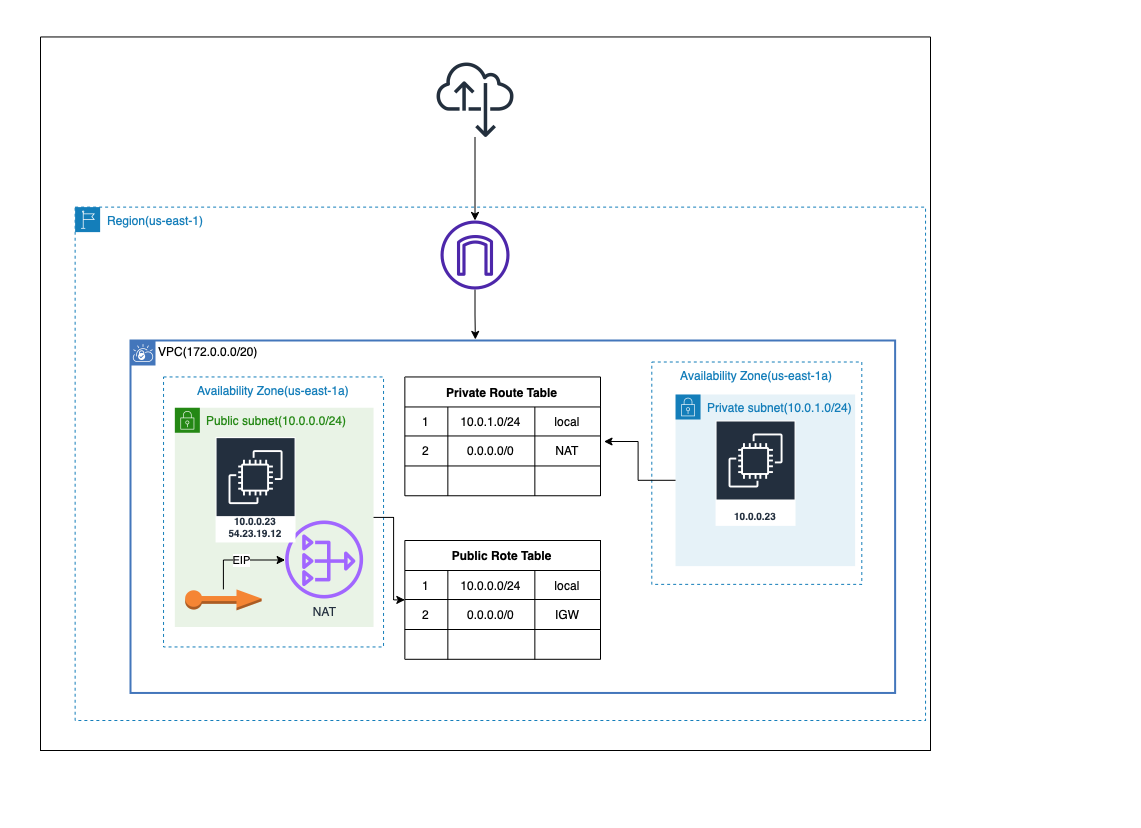

The diagram above was exported from draw.io. Its source (the exported page's mxGraphModel, read from the mxfile embedded in the PNG):
<mxGraphModel dx="1426" dy="945" grid="1" gridSize="10" guides="1" tooltips="1" connect="1" arrows="1" fold="1" page="1" pageScale="1" pageWidth="850" pageHeight="1100" math="0" shadow="0">
  <root>
    <mxCell id="0" />
    <mxCell id="1" parent="0" />
    <mxCell id="3" value="" style="group" parent="1" vertex="1" connectable="0">
      <mxGeometry x="130" y="70" width="1140" height="826.46" as="geometry" />
    </mxCell>
    <mxCell id="2" value="" style="rounded=0;whiteSpace=wrap;html=1;" parent="3" vertex="1">
      <mxGeometry x="40" y="36.46" width="890" height="713.54" as="geometry" />
    </mxCell>
    <mxCell id="Mdlwy4bTj_w66hoR8pJX-1" value="VPC(172.0.0.0/20)" style="shape=mxgraph.ibm.box;prType=vpc;fontStyle=0;verticalAlign=top;align=left;spacingLeft=32;spacingTop=4;fillColor=none;rounded=0;whiteSpace=wrap;html=1;strokeColor=#4376BB;strokeWidth=2;dashed=0;container=1;spacing=-4;collapsible=0;expand=0;recursiveResize=0;" parent="3" vertex="1">
      <mxGeometry x="130" y="340" width="764.62" height="352.46" as="geometry" />
    </mxCell>
    <mxCell id="4" value="10.0.0.23&lt;br&gt;54.23.19.10" style="sketch=0;outlineConnect=0;fontColor=#232F3E;gradientColor=none;strokeColor=#ffffff;fillColor=#232F3E;dashed=0;verticalLabelPosition=middle;verticalAlign=bottom;align=center;html=1;whiteSpace=wrap;fontSize=10;fontStyle=1;spacing=3;shape=mxgraph.aws4.productIcon;prIcon=mxgraph.aws4.ec2;" parent="Mdlwy4bTj_w66hoR8pJX-1" vertex="1">
      <mxGeometry x="84.61304347826086" y="100.00629305172211" width="80" height="136.00078003120123" as="geometry" />
    </mxCell>
    <mxCell id="5" value="" style="group" parent="Mdlwy4bTj_w66hoR8pJX-1" vertex="1" connectable="0">
      <mxGeometry x="33.04" y="36.455850234009354" width="436.96" height="282.34414976599066" as="geometry" />
    </mxCell>
    <mxCell id="Mdlwy4bTj_w66hoR8pJX-6" value="Availability Zone(us-east-1a)" style="fillColor=none;strokeColor=#147EBA;dashed=1;verticalAlign=top;fontStyle=0;fontColor=#147EBA;" parent="5" vertex="1">
      <mxGeometry width="220" height="270" as="geometry" />
    </mxCell>
    <mxCell id="E6n8bj3mth_TUjgBILko-2" value="Public subnet(10.0.0.0/24)" style="points=[[0,0],[0.25,0],[0.5,0],[0.75,0],[1,0],[1,0.25],[1,0.5],[1,0.75],[1,1],[0.75,1],[0.5,1],[0.25,1],[0,1],[0,0.75],[0,0.5],[0,0.25]];outlineConnect=0;gradientColor=none;html=1;whiteSpace=wrap;fontSize=12;fontStyle=0;container=1;pointerEvents=0;collapsible=0;recursiveResize=0;shape=mxgraph.aws4.group;grIcon=mxgraph.aws4.group_security_group;grStroke=0;strokeColor=#248814;fillColor=#E9F3E6;verticalAlign=top;align=left;spacingLeft=30;fontColor=#248814;dashed=0;" parent="5" vertex="1">
      <mxGeometry x="11.31" y="30.8" width="198.69" height="219.2" as="geometry" />
    </mxCell>
    <mxCell id="E6n8bj3mth_TUjgBILko-7" value="Public Rote Table" style="shape=table;startSize=30;container=1;collapsible=0;childLayout=tableLayout;fontStyle=1;align=center;" parent="5" vertex="1">
      <mxGeometry x="241.31000000000003" y="163.54414976599065" width="195.65" height="118.8" as="geometry" />
    </mxCell>
    <mxCell id="E6n8bj3mth_TUjgBILko-8" value="" style="shape=tableRow;horizontal=0;startSize=0;swimlaneHead=0;swimlaneBody=0;top=0;left=0;bottom=0;right=0;collapsible=0;dropTarget=0;fillColor=none;points=[[0,0.5],[1,0.5]];portConstraint=eastwest;" parent="E6n8bj3mth_TUjgBILko-7" vertex="1">
      <mxGeometry y="30" width="195.65" height="29" as="geometry" />
    </mxCell>
    <mxCell id="E6n8bj3mth_TUjgBILko-9" value="1" style="shape=partialRectangle;html=1;whiteSpace=wrap;connectable=0;fillColor=none;top=0;left=0;bottom=0;right=0;overflow=hidden;" parent="E6n8bj3mth_TUjgBILko-8" vertex="1">
      <mxGeometry width="43" height="29" as="geometry">
        <mxRectangle width="43" height="29" as="alternateBounds" />
      </mxGeometry>
    </mxCell>
    <mxCell id="E6n8bj3mth_TUjgBILko-10" value="10.0.0.0/24" style="shape=partialRectangle;html=1;whiteSpace=wrap;connectable=0;fillColor=none;top=0;left=0;bottom=0;right=0;overflow=hidden;" parent="E6n8bj3mth_TUjgBILko-8" vertex="1">
      <mxGeometry x="43" width="87" height="29" as="geometry">
        <mxRectangle width="87" height="29" as="alternateBounds" />
      </mxGeometry>
    </mxCell>
    <mxCell id="E6n8bj3mth_TUjgBILko-11" value="local" style="shape=partialRectangle;html=1;whiteSpace=wrap;connectable=0;fillColor=none;top=0;left=0;bottom=0;right=0;overflow=hidden;" parent="E6n8bj3mth_TUjgBILko-8" vertex="1">
      <mxGeometry x="130" width="66" height="29" as="geometry">
        <mxRectangle width="66" height="29" as="alternateBounds" />
      </mxGeometry>
    </mxCell>
    <mxCell id="E6n8bj3mth_TUjgBILko-12" value="" style="shape=tableRow;horizontal=0;startSize=0;swimlaneHead=0;swimlaneBody=0;top=0;left=0;bottom=0;right=0;collapsible=0;dropTarget=0;fillColor=none;points=[[0,0.5],[1,0.5]];portConstraint=eastwest;" parent="E6n8bj3mth_TUjgBILko-7" vertex="1">
      <mxGeometry y="59" width="195.65" height="30" as="geometry" />
    </mxCell>
    <mxCell id="E6n8bj3mth_TUjgBILko-13" value="2" style="shape=partialRectangle;html=1;whiteSpace=wrap;connectable=0;fillColor=none;top=0;left=0;bottom=0;right=0;overflow=hidden;" parent="E6n8bj3mth_TUjgBILko-12" vertex="1">
      <mxGeometry width="43" height="30" as="geometry">
        <mxRectangle width="43" height="30" as="alternateBounds" />
      </mxGeometry>
    </mxCell>
    <mxCell id="E6n8bj3mth_TUjgBILko-14" value="0.0.0.0/0" style="shape=partialRectangle;html=1;whiteSpace=wrap;connectable=0;fillColor=none;top=0;left=0;bottom=0;right=0;overflow=hidden;" parent="E6n8bj3mth_TUjgBILko-12" vertex="1">
      <mxGeometry x="43" width="87" height="30" as="geometry">
        <mxRectangle width="87" height="30" as="alternateBounds" />
      </mxGeometry>
    </mxCell>
    <mxCell id="E6n8bj3mth_TUjgBILko-15" value="IGW" style="shape=partialRectangle;html=1;whiteSpace=wrap;connectable=0;fillColor=none;top=0;left=0;bottom=0;right=0;overflow=hidden;" parent="E6n8bj3mth_TUjgBILko-12" vertex="1">
      <mxGeometry x="130" width="66" height="30" as="geometry">
        <mxRectangle width="66" height="30" as="alternateBounds" />
      </mxGeometry>
    </mxCell>
    <mxCell id="E6n8bj3mth_TUjgBILko-16" value="" style="shape=tableRow;horizontal=0;startSize=0;swimlaneHead=0;swimlaneBody=0;top=0;left=0;bottom=0;right=0;collapsible=0;dropTarget=0;fillColor=none;points=[[0,0.5],[1,0.5]];portConstraint=eastwest;" parent="E6n8bj3mth_TUjgBILko-7" vertex="1">
      <mxGeometry y="89" width="195.65" height="30" as="geometry" />
    </mxCell>
    <mxCell id="E6n8bj3mth_TUjgBILko-17" value="" style="shape=partialRectangle;html=1;whiteSpace=wrap;connectable=0;fillColor=none;top=0;left=0;bottom=0;right=0;overflow=hidden;" parent="E6n8bj3mth_TUjgBILko-16" vertex="1">
      <mxGeometry width="43" height="30" as="geometry">
        <mxRectangle width="43" height="30" as="alternateBounds" />
      </mxGeometry>
    </mxCell>
    <mxCell id="E6n8bj3mth_TUjgBILko-18" value="" style="shape=partialRectangle;html=1;whiteSpace=wrap;connectable=0;fillColor=none;top=0;left=0;bottom=0;right=0;overflow=hidden;" parent="E6n8bj3mth_TUjgBILko-16" vertex="1">
      <mxGeometry x="43" width="87" height="30" as="geometry">
        <mxRectangle width="87" height="30" as="alternateBounds" />
      </mxGeometry>
    </mxCell>
    <mxCell id="E6n8bj3mth_TUjgBILko-19" value="" style="shape=partialRectangle;html=1;whiteSpace=wrap;connectable=0;fillColor=none;top=0;left=0;bottom=0;right=0;overflow=hidden;" parent="E6n8bj3mth_TUjgBILko-16" vertex="1">
      <mxGeometry x="130" width="66" height="30" as="geometry">
        <mxRectangle width="66" height="30" as="alternateBounds" />
      </mxGeometry>
    </mxCell>
    <mxCell id="E6n8bj3mth_TUjgBILko-22" style="edgeStyle=orthogonalEdgeStyle;rounded=0;orthogonalLoop=1;jettySize=auto;html=1;" parent="5" source="E6n8bj3mth_TUjgBILko-2" target="E6n8bj3mth_TUjgBILko-7" edge="1">
      <mxGeometry relative="1" as="geometry" />
    </mxCell>
    <mxCell id="27" value="NAT" style="sketch=0;outlineConnect=0;fontColor=#232F3E;gradientColor=none;fillColor=#A166FF;strokeColor=none;dashed=0;verticalLabelPosition=bottom;verticalAlign=top;align=center;html=1;fontSize=12;fontStyle=0;aspect=fixed;pointerEvents=1;shape=mxgraph.aws4.nat_gateway;" parent="5" vertex="1">
      <mxGeometry x="121.57782608695652" y="143.5472266890676" width="78" height="78" as="geometry" />
    </mxCell>
    <mxCell id="30" style="edgeStyle=orthogonalEdgeStyle;rounded=0;orthogonalLoop=1;jettySize=auto;html=1;" parent="5" source="29" target="27" edge="1">
      <mxGeometry relative="1" as="geometry">
        <Array as="points">
          <mxPoint x="60" y="183" />
        </Array>
      </mxGeometry>
    </mxCell>
    <mxCell id="31" value="EIP" style="edgeLabel;html=1;align=center;verticalAlign=middle;resizable=0;points=[];" parent="30" vertex="1" connectable="0">
      <mxGeometry x="0.034" y="1" relative="1" as="geometry">
        <mxPoint y="1" as="offset" />
      </mxGeometry>
    </mxCell>
    <mxCell id="29" value="" style="outlineConnect=0;dashed=0;verticalLabelPosition=bottom;verticalAlign=top;align=center;html=1;shape=mxgraph.aws3.elastic_ip;fillColor=#F58534;gradientColor=none;" parent="5" vertex="1">
      <mxGeometry x="21.57782608695652" y="212.44722668906758" width="76.5" height="21" as="geometry" />
    </mxCell>
    <mxCell id="9" value="Private Route Table" style="shape=table;startSize=30;container=1;collapsible=0;childLayout=tableLayout;fontStyle=1;align=center;" parent="Mdlwy4bTj_w66hoR8pJX-1" vertex="1">
      <mxGeometry x="274.35" y="36.46000000000001" width="195.65" height="118.8" as="geometry" />
    </mxCell>
    <mxCell id="10" value="" style="shape=tableRow;horizontal=0;startSize=0;swimlaneHead=0;swimlaneBody=0;top=0;left=0;bottom=0;right=0;collapsible=0;dropTarget=0;fillColor=none;points=[[0,0.5],[1,0.5]];portConstraint=eastwest;" parent="9" vertex="1">
      <mxGeometry y="30" width="195.65" height="29" as="geometry" />
    </mxCell>
    <mxCell id="11" value="1" style="shape=partialRectangle;html=1;whiteSpace=wrap;connectable=0;fillColor=none;top=0;left=0;bottom=0;right=0;overflow=hidden;" parent="10" vertex="1">
      <mxGeometry width="43" height="29" as="geometry">
        <mxRectangle width="43" height="29" as="alternateBounds" />
      </mxGeometry>
    </mxCell>
    <mxCell id="12" value="10.0.1.0/24" style="shape=partialRectangle;html=1;whiteSpace=wrap;connectable=0;fillColor=none;top=0;left=0;bottom=0;right=0;overflow=hidden;" parent="10" vertex="1">
      <mxGeometry x="43" width="87" height="29" as="geometry">
        <mxRectangle width="87" height="29" as="alternateBounds" />
      </mxGeometry>
    </mxCell>
    <mxCell id="13" value="local" style="shape=partialRectangle;html=1;whiteSpace=wrap;connectable=0;fillColor=none;top=0;left=0;bottom=0;right=0;overflow=hidden;" parent="10" vertex="1">
      <mxGeometry x="130" width="66" height="29" as="geometry">
        <mxRectangle width="66" height="29" as="alternateBounds" />
      </mxGeometry>
    </mxCell>
    <mxCell id="14" value="" style="shape=tableRow;horizontal=0;startSize=0;swimlaneHead=0;swimlaneBody=0;top=0;left=0;bottom=0;right=0;collapsible=0;dropTarget=0;fillColor=none;points=[[0,0.5],[1,0.5]];portConstraint=eastwest;" parent="9" vertex="1">
      <mxGeometry y="59" width="195.65" height="30" as="geometry" />
    </mxCell>
    <mxCell id="15" value="2" style="shape=partialRectangle;html=1;whiteSpace=wrap;connectable=0;fillColor=none;top=0;left=0;bottom=0;right=0;overflow=hidden;" parent="14" vertex="1">
      <mxGeometry width="43" height="30" as="geometry">
        <mxRectangle width="43" height="30" as="alternateBounds" />
      </mxGeometry>
    </mxCell>
    <mxCell id="16" value="0.0.0.0/0" style="shape=partialRectangle;html=1;whiteSpace=wrap;connectable=0;fillColor=none;top=0;left=0;bottom=0;right=0;overflow=hidden;" parent="14" vertex="1">
      <mxGeometry x="43" width="87" height="30" as="geometry">
        <mxRectangle width="87" height="30" as="alternateBounds" />
      </mxGeometry>
    </mxCell>
    <mxCell id="17" value="NAT" style="shape=partialRectangle;html=1;whiteSpace=wrap;connectable=0;fillColor=none;top=0;left=0;bottom=0;right=0;overflow=hidden;" parent="14" vertex="1">
      <mxGeometry x="130" width="66" height="30" as="geometry">
        <mxRectangle width="66" height="30" as="alternateBounds" />
      </mxGeometry>
    </mxCell>
    <mxCell id="18" value="" style="shape=tableRow;horizontal=0;startSize=0;swimlaneHead=0;swimlaneBody=0;top=0;left=0;bottom=0;right=0;collapsible=0;dropTarget=0;fillColor=none;points=[[0,0.5],[1,0.5]];portConstraint=eastwest;" parent="9" vertex="1">
      <mxGeometry y="89" width="195.65" height="30" as="geometry" />
    </mxCell>
    <mxCell id="19" value="" style="shape=partialRectangle;html=1;whiteSpace=wrap;connectable=0;fillColor=none;top=0;left=0;bottom=0;right=0;overflow=hidden;" parent="18" vertex="1">
      <mxGeometry width="43" height="30" as="geometry">
        <mxRectangle width="43" height="30" as="alternateBounds" />
      </mxGeometry>
    </mxCell>
    <mxCell id="20" value="" style="shape=partialRectangle;html=1;whiteSpace=wrap;connectable=0;fillColor=none;top=0;left=0;bottom=0;right=0;overflow=hidden;" parent="18" vertex="1">
      <mxGeometry x="43" width="87" height="30" as="geometry">
        <mxRectangle width="87" height="30" as="alternateBounds" />
      </mxGeometry>
    </mxCell>
    <mxCell id="21" value="" style="shape=partialRectangle;html=1;whiteSpace=wrap;connectable=0;fillColor=none;top=0;left=0;bottom=0;right=0;overflow=hidden;" parent="18" vertex="1">
      <mxGeometry x="130" width="66" height="30" as="geometry">
        <mxRectangle width="66" height="30" as="alternateBounds" />
      </mxGeometry>
    </mxCell>
    <mxCell id="7" value="Availability Zone(us-east-1a)" style="fillColor=none;strokeColor=#147EBA;dashed=1;verticalAlign=top;fontStyle=0;fontColor=#147EBA;" parent="Mdlwy4bTj_w66hoR8pJX-1" vertex="1">
      <mxGeometry x="521.3" y="21.50585023400936" width="210" height="222.36" as="geometry" />
    </mxCell>
    <mxCell id="Mdlwy4bTj_w66hoR8pJX-2" value="Region(us-east-1)" style="points=[[0,0],[0.25,0],[0.5,0],[0.75,0],[1,0],[1,0.25],[1,0.5],[1,0.75],[1,1],[0.75,1],[0.5,1],[0.25,1],[0,1],[0,0.75],[0,0.5],[0,0.25]];outlineConnect=0;gradientColor=none;html=1;whiteSpace=wrap;fontSize=12;fontStyle=0;container=1;pointerEvents=0;collapsible=0;recursiveResize=0;shape=mxgraph.aws4.group;grIcon=mxgraph.aws4.group_region;strokeColor=#147EBA;fillColor=none;verticalAlign=top;align=left;spacingLeft=30;fontColor=#147EBA;dashed=1;" parent="Mdlwy4bTj_w66hoR8pJX-1" vertex="1">
      <mxGeometry x="-55.38" y="-133.38" width="850.43" height="513.38" as="geometry" />
    </mxCell>
    <mxCell id="23" value="10.0.0.23&lt;br&gt;54.23.19.12" style="sketch=0;outlineConnect=0;fontColor=#232F3E;gradientColor=none;strokeColor=#ffffff;fillColor=#232F3E;dashed=0;verticalLabelPosition=middle;verticalAlign=bottom;align=center;html=1;whiteSpace=wrap;fontSize=10;fontStyle=1;spacing=3;shape=mxgraph.aws4.productIcon;prIcon=mxgraph.aws4.ec2;" parent="Mdlwy4bTj_w66hoR8pJX-2" vertex="1">
      <mxGeometry x="140.43" y="230" width="80" height="105.38" as="geometry" />
    </mxCell>
    <mxCell id="24" value="Private subnet(10.0.1.0/24)&lt;br&gt;" style="points=[[0,0],[0.25,0],[0.5,0],[0.75,0],[1,0],[1,0.25],[1,0.5],[1,0.75],[1,1],[0.75,1],[0.5,1],[0.25,1],[0,1],[0,0.75],[0,0.5],[0,0.25]];outlineConnect=0;gradientColor=none;html=1;whiteSpace=wrap;fontSize=12;fontStyle=0;shape=mxgraph.aws4.group;grIcon=mxgraph.aws4.group_security_group;grStroke=0;strokeColor=#147EBA;fillColor=#E6F2F8;verticalAlign=top;align=left;spacingLeft=30;fontColor=#147EBA;dashed=0;" parent="Mdlwy4bTj_w66hoR8pJX-2" vertex="1">
      <mxGeometry x="600.43" y="187.38" width="179.57" height="171.62" as="geometry" />
    </mxCell>
    <mxCell id="26" value="10.0.0.23" style="sketch=0;outlineConnect=0;fontColor=#232F3E;gradientColor=none;strokeColor=#ffffff;fillColor=#232F3E;dashed=0;verticalLabelPosition=middle;verticalAlign=bottom;align=center;html=1;whiteSpace=wrap;fontSize=10;fontStyle=1;spacing=3;shape=mxgraph.aws4.productIcon;prIcon=mxgraph.aws4.ec2;" parent="Mdlwy4bTj_w66hoR8pJX-2" vertex="1">
      <mxGeometry x="640.43" y="213.38" width="80" height="105.38" as="geometry" />
    </mxCell>
    <mxCell id="25" style="edgeStyle=orthogonalEdgeStyle;rounded=0;orthogonalLoop=1;jettySize=auto;html=1;entryX=1.018;entryY=0.185;entryDx=0;entryDy=0;entryPerimeter=0;" parent="Mdlwy4bTj_w66hoR8pJX-1" source="24" target="14" edge="1">
      <mxGeometry relative="1" as="geometry" />
    </mxCell>
    <mxCell id="E6n8bj3mth_TUjgBILko-4" style="edgeStyle=orthogonalEdgeStyle;rounded=0;orthogonalLoop=1;jettySize=auto;html=1;" parent="3" source="Mdlwy4bTj_w66hoR8pJX-3" target="Mdlwy4bTj_w66hoR8pJX-5" edge="1">
      <mxGeometry relative="1" as="geometry" />
    </mxCell>
    <mxCell id="Mdlwy4bTj_w66hoR8pJX-3" value="" style="sketch=0;outlineConnect=0;fontColor=#232F3E;gradientColor=none;fillColor=#232F3D;strokeColor=none;dashed=0;verticalLabelPosition=bottom;verticalAlign=top;align=center;html=1;fontSize=12;fontStyle=0;aspect=fixed;pointerEvents=1;shape=mxgraph.aws4.internet_alt22;" parent="3" vertex="1">
      <mxGeometry x="436.04782608695655" y="60.00153846153846" width="76.92" height="76.92" as="geometry" />
    </mxCell>
    <mxCell id="33" style="edgeStyle=orthogonalEdgeStyle;rounded=0;orthogonalLoop=1;jettySize=auto;html=1;entryX=0.451;entryY=-0.003;entryDx=0;entryDy=0;entryPerimeter=0;" parent="3" source="Mdlwy4bTj_w66hoR8pJX-5" target="Mdlwy4bTj_w66hoR8pJX-1" edge="1">
      <mxGeometry relative="1" as="geometry" />
    </mxCell>
    <mxCell id="Mdlwy4bTj_w66hoR8pJX-5" value="" style="sketch=0;outlineConnect=0;fontColor=#232F3E;gradientColor=none;fillColor=#4D27AA;strokeColor=none;dashed=0;verticalLabelPosition=bottom;verticalAlign=top;align=center;html=1;fontSize=12;fontStyle=0;aspect=fixed;pointerEvents=1;shape=mxgraph.aws4.internet_gateway;" parent="3" vertex="1">
      <mxGeometry x="439.99652173913034" y="220.00307692307692" width="69.03076923076924" height="69.03076923076924" as="geometry" />
    </mxCell>
    <mxCell id="bvmUh038ZjvWE8WFjvCA-33" style="edgeStyle=orthogonalEdgeStyle;rounded=0;orthogonalLoop=1;jettySize=auto;html=1;exitX=0.5;exitY=1;exitDx=0;exitDy=0;" edge="1" parent="3" source="2" target="2">
      <mxGeometry relative="1" as="geometry" />
    </mxCell>
  </root>
</mxGraphModel>